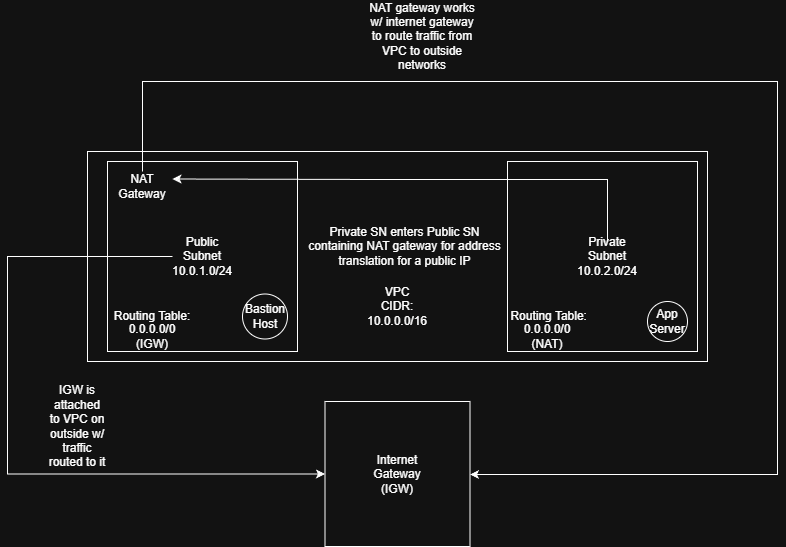

The diagram above was exported from draw.io. Its source (the exported page's mxGraphModel, read from the mxfile embedded in the PNG):
<mxGraphModel dx="1554" dy="822" grid="1" gridSize="10" guides="1" tooltips="1" connect="1" arrows="1" fold="1" page="1" pageScale="1" pageWidth="850" pageHeight="1100" math="0" shadow="0">
  <root>
    <mxCell id="0" />
    <mxCell id="1" parent="0" />
    <mxCell id="4JibAE0iBXKYw2FoYkd7-1" parent="1" style="rounded=0;whiteSpace=wrap;html=1;" value="" vertex="1">
      <mxGeometry height="210" width="620" x="110" y="220" as="geometry" />
    </mxCell>
    <mxCell id="4JibAE0iBXKYw2FoYkd7-2" parent="1" style="text;html=1;whiteSpace=wrap;strokeColor=none;fillColor=none;align=center;verticalAlign=middle;rounded=0;" value="VPC&lt;div&gt;CIDR: 10.0.0.0/16&lt;/div&gt;" vertex="1">
      <mxGeometry height="30" width="60" x="390" y="360" as="geometry" />
    </mxCell>
    <mxCell id="4JibAE0iBXKYw2FoYkd7-3" parent="1" style="whiteSpace=wrap;html=1;aspect=fixed;" value="" vertex="1">
      <mxGeometry height="190" width="190" x="130" y="230" as="geometry" />
    </mxCell>
    <mxCell id="4JibAE0iBXKYw2FoYkd7-17" edge="1" parent="1" source="4JibAE0iBXKYw2FoYkd7-4" style="edgeStyle=orthogonalEdgeStyle;rounded=0;orthogonalLoop=1;jettySize=auto;html=1;entryX=0;entryY=0.5;entryDx=0;entryDy=0;" target="4JibAE0iBXKYw2FoYkd7-7">
      <mxGeometry relative="1" as="geometry">
        <Array as="points">
          <mxPoint x="30" y="325" />
          <mxPoint x="30" y="543" />
        </Array>
      </mxGeometry>
    </mxCell>
    <mxCell id="4JibAE0iBXKYw2FoYkd7-4" parent="1" style="text;html=1;whiteSpace=wrap;strokeColor=none;fillColor=none;align=center;verticalAlign=middle;rounded=0;" value="Public Subnet&lt;div&gt;10.0.1.0/24&lt;/div&gt;" vertex="1">
      <mxGeometry height="30" width="60" x="195" y="310" as="geometry" />
    </mxCell>
    <mxCell id="4JibAE0iBXKYw2FoYkd7-5" parent="1" style="whiteSpace=wrap;html=1;aspect=fixed;" value="" vertex="1">
      <mxGeometry height="190" width="190" x="530" y="230" as="geometry" />
    </mxCell>
    <mxCell id="4JibAE0iBXKYw2FoYkd7-31" edge="1" parent="1" source="4JibAE0iBXKYw2FoYkd7-6" style="edgeStyle=orthogonalEdgeStyle;rounded=0;orthogonalLoop=1;jettySize=auto;html=1;entryX=1;entryY=0.25;entryDx=0;entryDy=0;" target="4JibAE0iBXKYw2FoYkd7-12">
      <mxGeometry relative="1" as="geometry">
        <Array as="points">
          <mxPoint x="630" y="248" />
          <mxPoint x="398" y="248" />
        </Array>
      </mxGeometry>
    </mxCell>
    <mxCell id="4JibAE0iBXKYw2FoYkd7-6" parent="1" style="text;html=1;whiteSpace=wrap;strokeColor=none;fillColor=none;align=center;verticalAlign=middle;rounded=0;" value="Private Subnet&lt;div&gt;10.0.2.0/24&lt;/div&gt;" vertex="1">
      <mxGeometry height="30" width="60" x="600" y="310" as="geometry" />
    </mxCell>
    <mxCell id="4JibAE0iBXKYw2FoYkd7-7" parent="1" style="whiteSpace=wrap;html=1;aspect=fixed;" value="" vertex="1">
      <mxGeometry height="145" width="145" x="347.5" y="470" as="geometry" />
    </mxCell>
    <mxCell id="4JibAE0iBXKYw2FoYkd7-8" parent="1" style="text;html=1;whiteSpace=wrap;strokeColor=none;fillColor=none;align=center;verticalAlign=middle;rounded=0;" value="Internet Gateway&lt;div&gt;(IGW)&lt;/div&gt;" vertex="1">
      <mxGeometry height="30" width="60" x="390" y="527.5" as="geometry" />
    </mxCell>
    <mxCell id="4JibAE0iBXKYw2FoYkd7-11" parent="1" style="text;html=1;whiteSpace=wrap;strokeColor=none;fillColor=none;align=center;verticalAlign=middle;rounded=0;" value="IGW is attached to VPC on outside w/ traffic routed to it" vertex="1">
      <mxGeometry height="30" width="60" x="70" y="480" as="geometry" />
    </mxCell>
    <mxCell id="4JibAE0iBXKYw2FoYkd7-21" edge="1" parent="1" source="4JibAE0iBXKYw2FoYkd7-12" style="edgeStyle=orthogonalEdgeStyle;rounded=0;orthogonalLoop=1;jettySize=auto;html=1;" target="4JibAE0iBXKYw2FoYkd7-7">
      <mxGeometry relative="1" as="geometry">
        <Array as="points">
          <mxPoint x="165" y="150" />
          <mxPoint x="800" y="150" />
          <mxPoint x="800" y="543" />
        </Array>
      </mxGeometry>
    </mxCell>
    <mxCell id="4JibAE0iBXKYw2FoYkd7-12" parent="1" style="text;html=1;whiteSpace=wrap;strokeColor=none;fillColor=none;align=center;verticalAlign=middle;rounded=0;" value="NAT Gateway" vertex="1">
      <mxGeometry height="30" width="60" x="135" y="240" as="geometry" />
    </mxCell>
    <mxCell id="4JibAE0iBXKYw2FoYkd7-22" parent="1" style="text;html=1;whiteSpace=wrap;strokeColor=none;fillColor=none;align=center;verticalAlign=middle;rounded=0;" value="Private SN enters Public SN containing NAT gateway for address translation for a public IP" vertex="1">
      <mxGeometry height="30" width="205" x="325" y="300" as="geometry" />
    </mxCell>
    <mxCell id="4JibAE0iBXKYw2FoYkd7-23" parent="1" style="text;html=1;whiteSpace=wrap;strokeColor=none;fillColor=none;align=center;verticalAlign=middle;rounded=0;" value="NAT gateway works w/ internet gateway to route traffic from VPC to outside networks" vertex="1">
      <mxGeometry height="30" width="110" x="390" y="90" as="geometry" />
    </mxCell>
    <mxCell id="4JibAE0iBXKYw2FoYkd7-24" parent="1" style="text;html=1;whiteSpace=wrap;strokeColor=none;fillColor=none;align=center;verticalAlign=middle;rounded=0;" value="Routing Table:" vertex="1">
      <mxGeometry height="30" width="90" x="130" y="370" as="geometry" />
    </mxCell>
    <mxCell id="4JibAE0iBXKYw2FoYkd7-27" parent="1" style="text;html=1;whiteSpace=wrap;strokeColor=none;fillColor=none;align=center;verticalAlign=middle;rounded=0;" value="0.0.0.0/0 (IGW)" vertex="1">
      <mxGeometry height="30" width="60" x="145" y="390" as="geometry" />
    </mxCell>
    <mxCell id="4JibAE0iBXKYw2FoYkd7-28" parent="1" style="text;html=1;whiteSpace=wrap;strokeColor=none;fillColor=none;align=center;verticalAlign=middle;rounded=0;" value="&amp;nbsp;Routing Table:" vertex="1">
      <mxGeometry height="30" width="90" x="525" y="370" as="geometry" />
    </mxCell>
    <mxCell id="4JibAE0iBXKYw2FoYkd7-29" parent="1" style="text;html=1;whiteSpace=wrap;strokeColor=none;fillColor=none;align=center;verticalAlign=middle;rounded=0;" value="0.0.0.0/0 (NAT)" vertex="1">
      <mxGeometry height="30" width="60" x="540" y="390" as="geometry" />
    </mxCell>
    <mxCell id="4JibAE0iBXKYw2FoYkd7-32" parent="1" style="ellipse;whiteSpace=wrap;html=1;aspect=fixed;" value="" vertex="1">
      <mxGeometry height="40" width="40" x="670" y="370" as="geometry" />
    </mxCell>
    <mxCell id="4JibAE0iBXKYw2FoYkd7-33" parent="1" style="text;html=1;whiteSpace=wrap;strokeColor=none;fillColor=none;align=center;verticalAlign=middle;rounded=0;" value="App Server" vertex="1">
      <mxGeometry height="30" width="60" x="660" y="375" as="geometry" />
    </mxCell>
    <mxCell id="4JibAE0iBXKYw2FoYkd7-39" parent="1" style="ellipse;whiteSpace=wrap;html=1;aspect=fixed;" value="" vertex="1">
      <mxGeometry height="45" width="45" x="265" y="362.5" as="geometry" />
    </mxCell>
    <mxCell id="4JibAE0iBXKYw2FoYkd7-40" parent="1" style="text;html=1;whiteSpace=wrap;strokeColor=none;fillColor=none;align=center;verticalAlign=middle;rounded=0;" value="Bastion Host" vertex="1">
      <mxGeometry height="30" width="60" x="257.5" y="370" as="geometry" />
    </mxCell>
  </root>
</mxGraphModel>